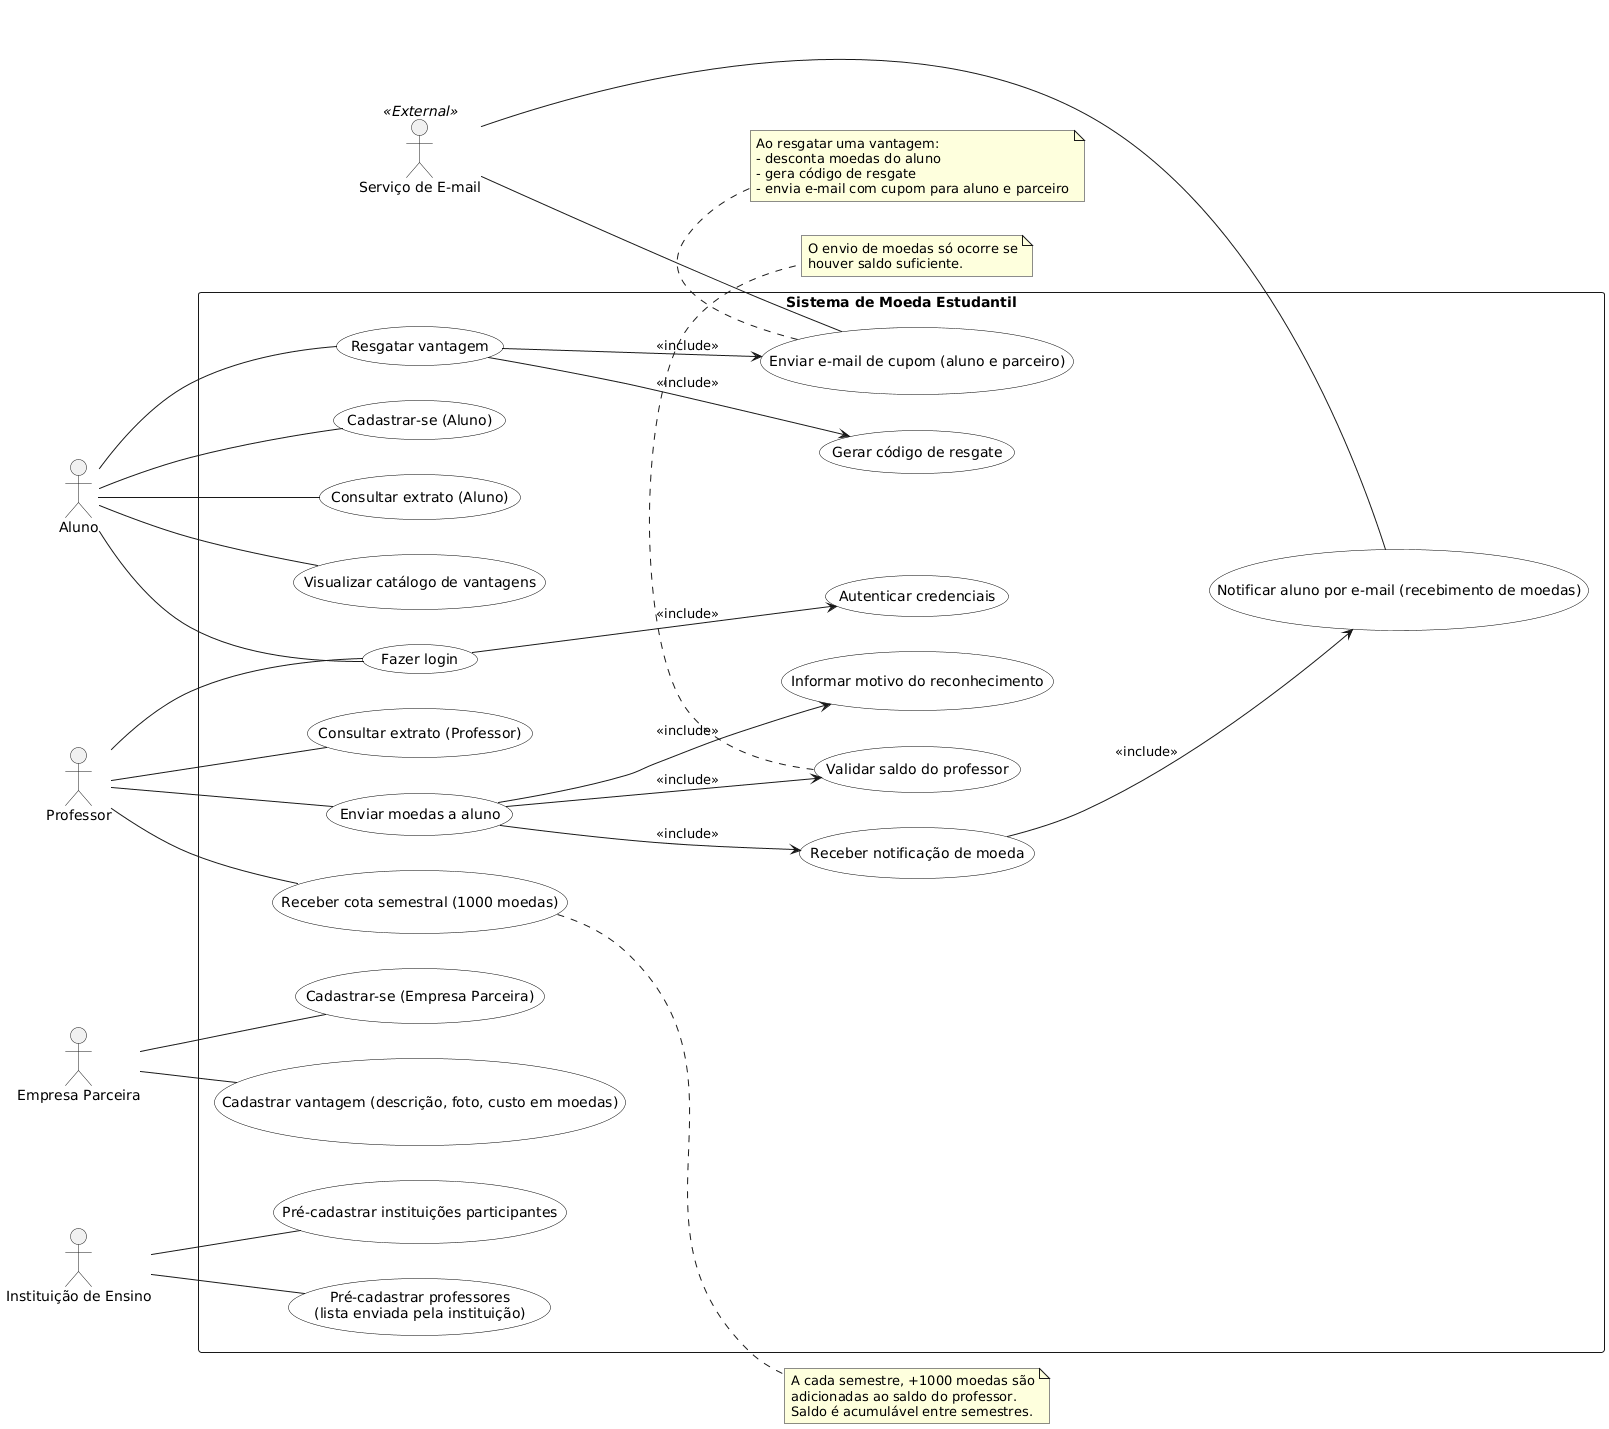

The diagram above was rendered by PlantUML. Its source (embedded in the PNG):
@startuml
left to right direction
skinparam shadowing false
skinparam packageStyle rectangle
skinparam usecase {
  BackgroundColor White
  BorderColor Black
}

actor "Aluno" as Aluno
actor "Professor" as Professor
actor "Empresa Parceira" as Empresa
actor "Instituição de Ensino" as Instituicao
actor "Serviço de E-mail" as Email <<External>>

rectangle "Sistema de Moeda Estudantil" as Sistema {

  ' --- Autenticação / Acesso ---
  usecase "Cadastrar-se (Aluno)" as UC_CadAluno
  usecase "Cadastrar-se (Empresa Parceira)" as UC_CadEmpresa
  usecase "Fazer login" as UC_Login
  usecase "Autenticar credenciais" as UC_Auth

  ' --- Moedas: Professor ---
  usecase "Enviar moedas a aluno" as UC_EnviarMoedas
  usecase "Validar saldo do professor" as UC_ValidarSaldo
  usecase "Informar motivo do reconhecimento" as UC_Motivo
  usecase "Consultar extrato (Professor)" as UC_ExtratoProfessor
  usecase "Receber cota semestral (1000 moedas)" as UC_CotaSemestral

  ' --- Moedas: Aluno ---
  usecase "Consultar extrato (Aluno)" as UC_ExtratoAluno
  usecase "Visualizar catálogo de vantagens" as UC_Catalogo
  usecase "Resgatar vantagem" as UC_Resgatar
  usecase "Gerar código de resgate" as UC_GerarCodigo
  usecase "Enviar e-mail de cupom (aluno e parceiro)" as UC_EmailCupom
  usecase "Notificar aluno por e-mail (recebimento de moedas)" as UC_EmailNotif
  usecase "Receber notificação de moeda" as UC_NotifAluno

  ' --- Parcerias / Vantagens ---
  usecase "Cadastrar vantagem (descrição, foto, custo em moedas)" as UC_CadVantagem

  ' --- Pré-cadastros institucionais ---
  usecase "Pré-cadastrar instituições participantes" as UC_PreCadInst
  usecase "Pré-cadastrar professores\n(lista enviada pela instituição)" as UC_PreCadProf
}

' --- Ligações dos atores com casos de uso ---
Aluno -- UC_CadAluno
Aluno -- UC_Login
Aluno -- UC_ExtratoAluno
Aluno -- UC_Catalogo
Aluno -- UC_Resgatar

Professor -- UC_Login
Professor -- UC_EnviarMoedas
Professor -- UC_ExtratoProfessor
Professor -- UC_CotaSemestral

Empresa -- UC_CadEmpresa
Empresa -- UC_CadVantagem

Instituicao -- UC_PreCadInst
Instituicao -- UC_PreCadProf

' --- Relações include / extend ---
UC_Login --> UC_Auth : <<include>>

UC_EnviarMoedas --> UC_ValidarSaldo : <<include>>
UC_EnviarMoedas --> UC_Motivo : <<include>>
UC_EnviarMoedas --> UC_NotifAluno : <<include>>

UC_NotifAluno --> UC_EmailNotif : <<include>>

UC_Resgatar --> UC_GerarCodigo : <<include>>
UC_Resgatar --> UC_EmailCupom : <<include>>

' --- Integração com serviço externo de e-mail ---
Email -- UC_EmailCupom
Email -- UC_EmailNotif

' --- Notas explicativas (regras importantes) ---
note right of UC_CotaSemestral
A cada semestre, +1000 moedas são
adicionadas ao saldo do professor.
Saldo é acumulável entre semestres.
end note

note bottom of UC_ValidarSaldo
O envio de moedas só ocorre se
houver saldo suficiente.
end note

note bottom of UC_EmailCupom
Ao resgatar uma vantagem:
- desconta moedas do aluno
- gera código de resgate
- envia e-mail com cupom para aluno e parceiro
end note
@enduml